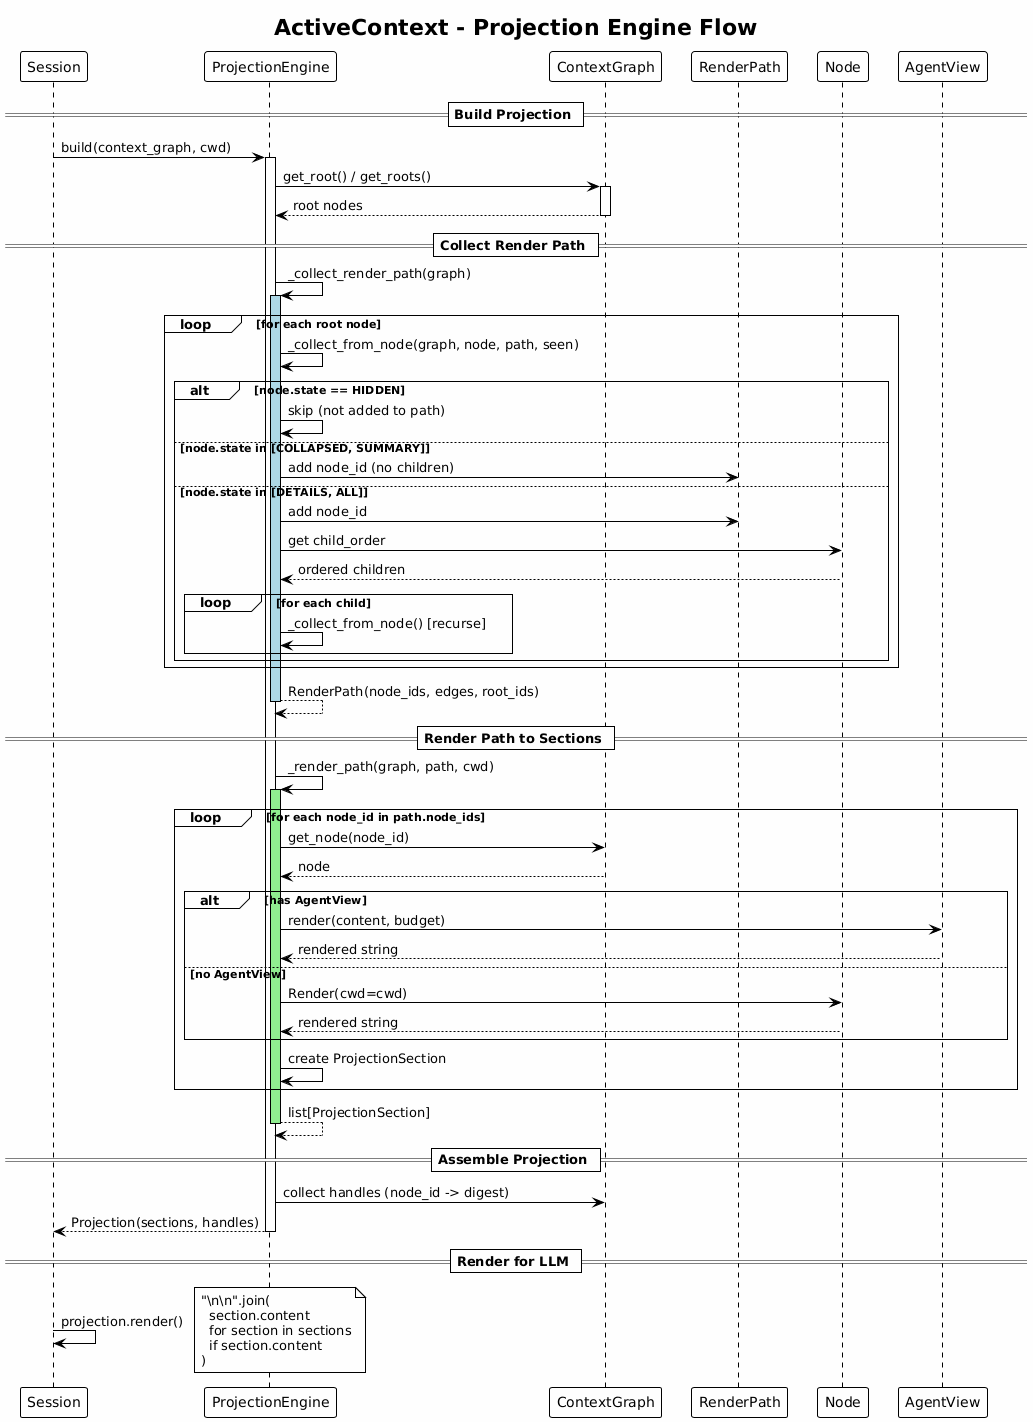

The diagram above was rendered by PlantUML. Its source (embedded in the PNG):
@startuml
!theme plain
skinparam backgroundColor #FEFEFE

title ActiveContext - Projection Engine Flow

participant "Session" as S
participant "ProjectionEngine" as PE
participant "ContextGraph" as CG
participant "RenderPath" as RP
participant "Node" as N
participant "AgentView" as AV

== Build Projection ==

S -> PE : build(context_graph, cwd)
activate PE

PE -> CG : get_root() / get_roots()
activate CG
CG --> PE : root nodes
deactivate CG

== Collect Render Path ==

PE -> PE : _collect_render_path(graph)
activate PE #LightBlue

loop for each root node
  PE -> PE : _collect_from_node(graph, node, path, seen)
  
  alt node.state == HIDDEN
    PE -> PE : skip (not added to path)
  else node.state in [COLLAPSED, SUMMARY]
    PE -> RP : add node_id (no children)
  else node.state in [DETAILS, ALL]
    PE -> RP : add node_id
    PE -> N : get child_order
    N --> PE : ordered children
    loop for each child
      PE -> PE : _collect_from_node() [recurse]
    end
  end
end

PE --> PE : RenderPath(node_ids, edges, root_ids)
deactivate PE

== Render Path to Sections ==

PE -> PE : _render_path(graph, path, cwd)
activate PE #LightGreen

loop for each node_id in path.node_ids
  PE -> CG : get_node(node_id)
  CG --> PE : node
  
  alt has AgentView
    PE -> AV : render(content, budget)
    AV --> PE : rendered string
  else no AgentView
    PE -> N : Render(cwd=cwd)
    N --> PE : rendered string
  end
  
  PE -> PE : create ProjectionSection
end

PE --> PE : list[ProjectionSection]
deactivate PE

== Assemble Projection ==

PE -> CG : collect handles (node_id -> digest)
PE --> S : Projection(sections, handles)
deactivate PE

== Render for LLM ==

S -> S : projection.render()
note right
  "\n\n".join(
    section.content
    for section in sections
    if section.content
  )
end note
@enduml